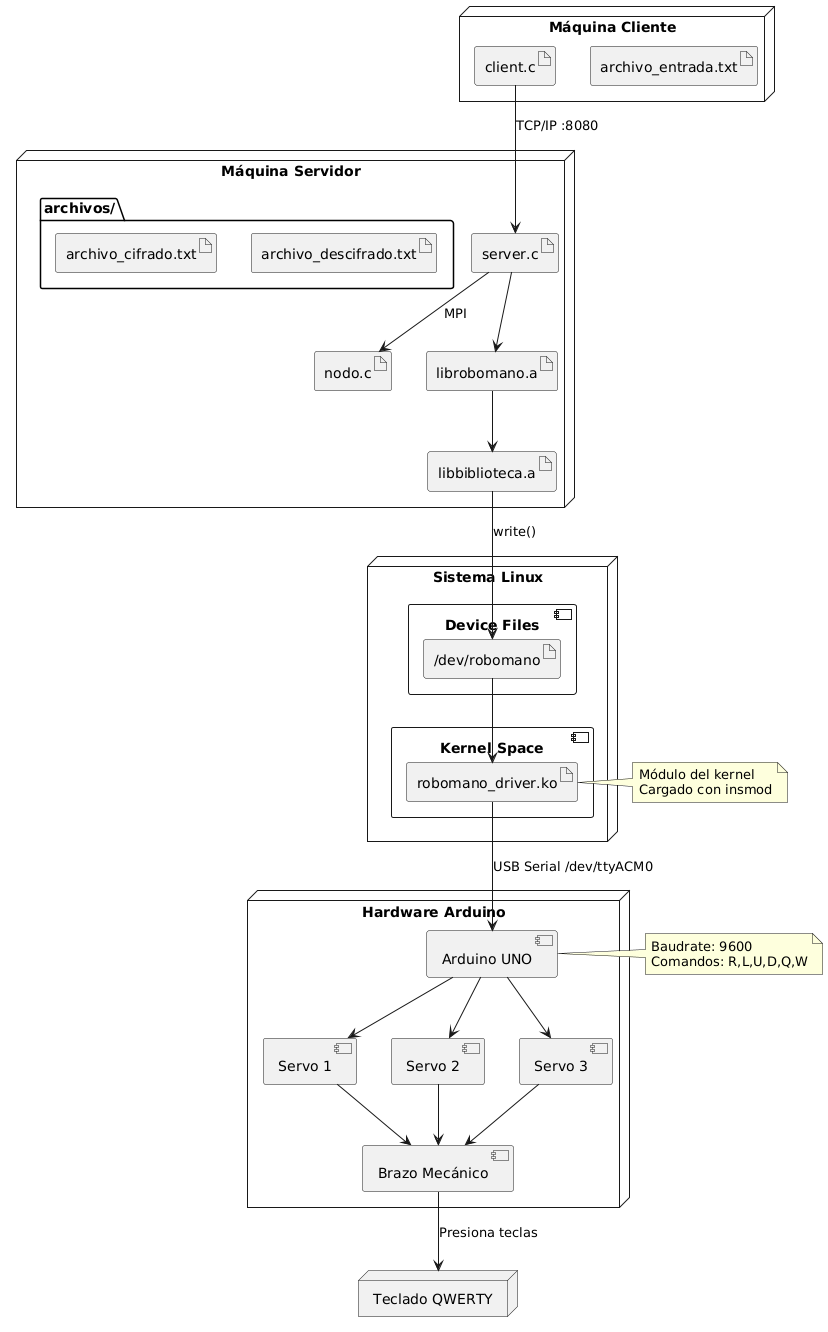

The diagram above was rendered by PlantUML. Its source (embedded in the PNG):
@startuml
node "Máquina Cliente" {
  artifact "client.c" as ClientExe
  artifact "archivo_entrada.txt" as InputFile
}

node "Máquina Servidor" {
  artifact "server.c" as ServerExe
  artifact "nodo.c" as MPINodes
  artifact "librobomano.a" as RoboLib
  artifact "libbiblioteca.a" as HWLib
  
  folder "archivos/" {
    artifact "archivo_cifrado.txt"
    artifact "archivo_descifrado.txt"
  }
}

node "Sistema Linux" {
  component "Kernel Space" {
    artifact "robomano_driver.ko" as Driver
  }
  
  component "Device Files" {
    artifact "/dev/robomano" as DevNode
  }
}

node "Hardware Arduino" {
  component "Arduino UNO" as MCU
  component "Servo 1" as S1
  component "Servo 2" as S2
  component "Servo 3" as S3
  component "Brazo Mecánico" as Arm
}

node "Teclado QWERTY" as Keyboard

ClientExe --> ServerExe : "TCP/IP :8080"
ServerExe --> MPINodes : "MPI"
ServerExe --> RoboLib
RoboLib --> HWLib
HWLib --> DevNode : "write()"
DevNode --> Driver
Driver --> MCU : "USB Serial /dev/ttyACM0"
MCU --> S1
MCU --> S2  
MCU --> S3
S1 --> Arm
S2 --> Arm
S3 --> Arm
Arm --> Keyboard : "Presiona teclas"

note right of Driver
  Módulo del kernel
  Cargado con insmod
end note

note right of MCU
  Baudrate: 9600
  Comandos: R,L,U,D,Q,W
end note
@enduml